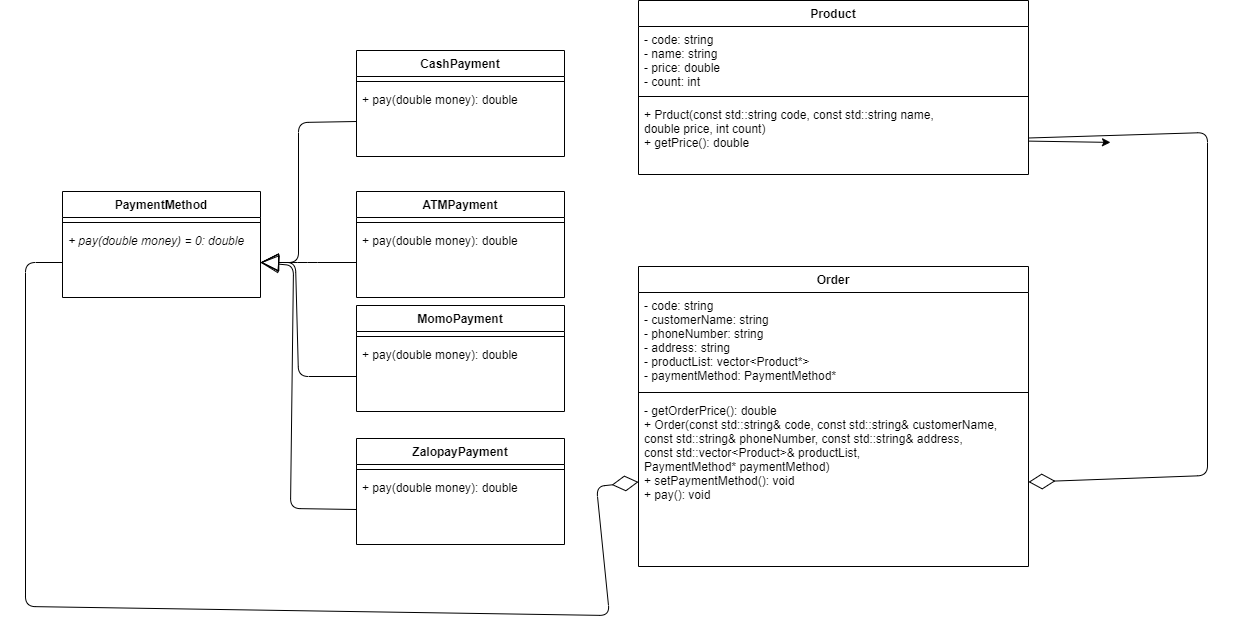

The diagram above was exported from draw.io. Its source (the exported page's mxGraphModel, read from the mxfile embedded in the PNG):
<mxGraphModel dx="1645" dy="288" grid="0" gridSize="10" guides="1" tooltips="1" connect="1" arrows="1" fold="1" page="1" pageScale="1" pageWidth="850" pageHeight="1100" background="#ffffff" math="0" shadow="0">
  <root>
    <mxCell id="0" />
    <mxCell id="1" parent="0" />
    <mxCell id="2" value="PaymentMethod" style="swimlane;fontStyle=1;align=center;verticalAlign=top;childLayout=stackLayout;horizontal=1;startSize=26;horizontalStack=0;resizeParent=1;resizeParentMax=0;resizeLast=0;collapsible=1;marginBottom=0;strokeColor=#000000;fontColor=#000000;fillColor=#FFFFFF;" parent="1" vertex="1">
      <mxGeometry x="54" y="501" width="198" height="106" as="geometry" />
    </mxCell>
    <mxCell id="4" value="" style="line;strokeWidth=1;align=left;verticalAlign=middle;spacingTop=-1;spacingLeft=3;spacingRight=3;rotatable=0;labelPosition=right;points=[];portConstraint=eastwest;strokeColor=#000000;fontColor=#000000;" parent="2" vertex="1">
      <mxGeometry y="26" width="198" height="10" as="geometry" />
    </mxCell>
    <mxCell id="9" value="+ pay(double money) = 0: double" style="text;align=left;verticalAlign=top;spacingLeft=4;spacingRight=4;overflow=hidden;rotatable=0;points=[[0,0.5],[1,0.5]];portConstraint=eastwest;fontStyle=2;strokeColor=none;fontColor=#000000;" parent="2" vertex="1">
      <mxGeometry y="36" width="198" height="70" as="geometry" />
    </mxCell>
    <mxCell id="10" value="Product" style="swimlane;fontStyle=1;align=center;verticalAlign=top;childLayout=stackLayout;horizontal=1;startSize=26;horizontalStack=0;resizeParent=1;resizeParentMax=0;resizeLast=0;collapsible=1;marginBottom=0;strokeColor=#000000;fontColor=#000000;fillColor=#FFFFFF;" parent="1" vertex="1">
      <mxGeometry x="630" y="310" width="390" height="174" as="geometry" />
    </mxCell>
    <mxCell id="11" value="- code: string&#10;- name: string&#10;- price: double&#10;- count: int" style="text;align=left;verticalAlign=top;spacingLeft=4;spacingRight=4;overflow=hidden;rotatable=0;points=[[0,0.5],[1,0.5]];portConstraint=eastwest;strokeColor=none;fontColor=#000000;" parent="10" vertex="1">
      <mxGeometry y="26" width="390" height="65" as="geometry" />
    </mxCell>
    <mxCell id="12" value="" style="line;strokeWidth=1;align=left;verticalAlign=middle;spacingTop=-1;spacingLeft=3;spacingRight=3;rotatable=0;labelPosition=right;points=[];portConstraint=eastwest;strokeColor=#000000;fontColor=#000000;" parent="10" vertex="1">
      <mxGeometry y="91" width="390" height="10" as="geometry" />
    </mxCell>
    <mxCell id="13" value="+ Prduct(const std::string code, const std::string name, &#10;double price, int count)&#10;+ getPrice(): double" style="text;align=left;verticalAlign=top;spacingLeft=4;spacingRight=4;overflow=hidden;rotatable=0;points=[[0,0.5],[1,0.5]];portConstraint=eastwest;strokeColor=none;fontColor=#000000;" parent="10" vertex="1">
      <mxGeometry y="101" width="390" height="73" as="geometry" />
    </mxCell>
    <mxCell id="59" value="" style="edgeStyle=none;html=1;" parent="1" source="13" edge="1">
      <mxGeometry relative="1" as="geometry">
        <mxPoint x="1102.0000000000005" y="451.90148305084745" as="targetPoint" />
      </mxGeometry>
    </mxCell>
    <mxCell id="60" value="CashPayment" style="swimlane;fontStyle=1;align=center;verticalAlign=top;childLayout=stackLayout;horizontal=1;startSize=26;horizontalStack=0;resizeParent=1;resizeParentMax=0;resizeLast=0;collapsible=1;marginBottom=0;strokeColor=#000000;fontColor=#000000;fillColor=#FFFFFF;" parent="1" vertex="1">
      <mxGeometry x="348" y="360" width="208" height="106" as="geometry" />
    </mxCell>
    <mxCell id="61" value="" style="line;strokeWidth=1;align=left;verticalAlign=middle;spacingTop=-1;spacingLeft=3;spacingRight=3;rotatable=0;labelPosition=right;points=[];portConstraint=eastwest;strokeColor=#000000;fontColor=#000000;" parent="60" vertex="1">
      <mxGeometry y="26" width="208" height="10" as="geometry" />
    </mxCell>
    <mxCell id="73" value="+ pay(double money): double" style="text;align=left;verticalAlign=top;spacingLeft=4;spacingRight=4;overflow=hidden;rotatable=0;points=[[0,0.5],[1,0.5]];portConstraint=eastwest;fontStyle=0;strokeColor=none;fontColor=#000000;" parent="60" vertex="1">
      <mxGeometry y="36" width="208" height="70" as="geometry" />
    </mxCell>
    <mxCell id="63" value="ATMPayment" style="swimlane;fontStyle=1;align=center;verticalAlign=top;childLayout=stackLayout;horizontal=1;startSize=26;horizontalStack=0;resizeParent=1;resizeParentMax=0;resizeLast=0;collapsible=1;marginBottom=0;strokeColor=#000000;fontColor=#000000;fillColor=#FFFFFF;" parent="1" vertex="1">
      <mxGeometry x="348" y="501" width="208" height="106" as="geometry" />
    </mxCell>
    <mxCell id="64" value="" style="line;strokeWidth=1;align=left;verticalAlign=middle;spacingTop=-1;spacingLeft=3;spacingRight=3;rotatable=0;labelPosition=right;points=[];portConstraint=eastwest;strokeColor=#000000;fontColor=#000000;" parent="63" vertex="1">
      <mxGeometry y="26" width="208" height="10" as="geometry" />
    </mxCell>
    <mxCell id="65" value="+ pay(double money): double" style="text;align=left;verticalAlign=top;spacingLeft=4;spacingRight=4;overflow=hidden;rotatable=0;points=[[0,0.5],[1,0.5]];portConstraint=eastwest;fontStyle=0;strokeColor=none;fontColor=#000000;" parent="63" vertex="1">
      <mxGeometry y="36" width="208" height="70" as="geometry" />
    </mxCell>
    <mxCell id="66" value="MomoPayment" style="swimlane;fontStyle=1;align=center;verticalAlign=top;childLayout=stackLayout;horizontal=1;startSize=26;horizontalStack=0;resizeParent=1;resizeParentMax=0;resizeLast=0;collapsible=1;marginBottom=0;strokeColor=#000000;fontColor=#000000;fillColor=#FFFFFF;" parent="1" vertex="1">
      <mxGeometry x="348" y="615" width="208" height="106" as="geometry" />
    </mxCell>
    <mxCell id="67" value="" style="line;strokeWidth=1;align=left;verticalAlign=middle;spacingTop=-1;spacingLeft=3;spacingRight=3;rotatable=0;labelPosition=right;points=[];portConstraint=eastwest;strokeColor=#000000;fontColor=#000000;" parent="66" vertex="1">
      <mxGeometry y="26" width="208" height="10" as="geometry" />
    </mxCell>
    <mxCell id="68" value="+ pay(double money): double" style="text;align=left;verticalAlign=top;spacingLeft=4;spacingRight=4;overflow=hidden;rotatable=0;points=[[0,0.5],[1,0.5]];portConstraint=eastwest;fontStyle=0;strokeColor=none;fontColor=#000000;" parent="66" vertex="1">
      <mxGeometry y="36" width="208" height="70" as="geometry" />
    </mxCell>
    <mxCell id="69" value="ZalopayPayment" style="swimlane;fontStyle=1;align=center;verticalAlign=top;childLayout=stackLayout;horizontal=1;startSize=26;horizontalStack=0;resizeParent=1;resizeParentMax=0;resizeLast=0;collapsible=1;marginBottom=0;strokeColor=#000000;fontColor=#000000;fillColor=#FFFFFF;" parent="1" vertex="1">
      <mxGeometry x="348" y="748" width="208" height="106" as="geometry" />
    </mxCell>
    <mxCell id="70" value="" style="line;strokeWidth=1;align=left;verticalAlign=middle;spacingTop=-1;spacingLeft=3;spacingRight=3;rotatable=0;labelPosition=right;points=[];portConstraint=eastwest;strokeColor=#000000;fontColor=#000000;" parent="69" vertex="1">
      <mxGeometry y="26" width="208" height="10" as="geometry" />
    </mxCell>
    <mxCell id="71" value="+ pay(double money): double" style="text;align=left;verticalAlign=top;spacingLeft=4;spacingRight=4;overflow=hidden;rotatable=0;points=[[0,0.5],[1,0.5]];portConstraint=eastwest;fontStyle=0;strokeColor=none;fontColor=#000000;" parent="69" vertex="1">
      <mxGeometry y="36" width="208" height="70" as="geometry" />
    </mxCell>
    <mxCell id="75" value="" style="endArrow=block;endSize=16;endFill=0;html=1;entryX=1;entryY=0.5;entryDx=0;entryDy=0;strokeColor=#000000;fontColor=#000000;exitX=0;exitY=0.5;exitDx=0;exitDy=0;" parent="1" source="73" target="9" edge="1">
      <mxGeometry width="160" relative="1" as="geometry">
        <mxPoint x="335" y="380" as="sourcePoint" />
        <mxPoint x="195" y="553.5000000000002" as="targetPoint" />
        <Array as="points">
          <mxPoint x="290" y="432" />
          <mxPoint x="290" y="572" />
        </Array>
      </mxGeometry>
    </mxCell>
    <mxCell id="76" value="" style="endArrow=block;endSize=16;endFill=0;html=1;strokeColor=#000000;fontColor=#000000;exitX=0;exitY=0.5;exitDx=0;exitDy=0;entryX=1;entryY=0.5;entryDx=0;entryDy=0;" parent="1" source="65" target="9" edge="1">
      <mxGeometry width="160" relative="1" as="geometry">
        <mxPoint x="321" y="430" as="sourcePoint" />
        <mxPoint x="283" y="614" as="targetPoint" />
        <Array as="points">
          <mxPoint x="299" y="572" />
        </Array>
      </mxGeometry>
    </mxCell>
    <mxCell id="77" value="" style="endArrow=block;endSize=16;endFill=0;html=1;entryX=1;entryY=0.5;entryDx=0;entryDy=0;strokeColor=#000000;fontColor=#000000;exitX=0;exitY=0.5;exitDx=0;exitDy=0;" parent="1" source="68" target="9" edge="1">
      <mxGeometry width="160" relative="1" as="geometry">
        <mxPoint x="348" y="560" as="sourcePoint" />
        <mxPoint x="252" y="700" as="targetPoint" />
        <Array as="points">
          <mxPoint x="290" y="686" />
          <mxPoint x="287" y="572" />
        </Array>
      </mxGeometry>
    </mxCell>
    <mxCell id="78" value="" style="endArrow=block;endSize=16;endFill=0;html=1;entryX=1;entryY=0.5;entryDx=0;entryDy=0;strokeColor=#000000;fontColor=#000000;exitX=0;exitY=0.5;exitDx=0;exitDy=0;" parent="1" source="71" target="9" edge="1">
      <mxGeometry width="160" relative="1" as="geometry">
        <mxPoint x="358" y="696" as="sourcePoint" />
        <mxPoint x="262" y="582" as="targetPoint" />
        <Array as="points">
          <mxPoint x="282" y="818" />
          <mxPoint x="285" y="575" />
        </Array>
      </mxGeometry>
    </mxCell>
    <mxCell id="79" value="Order" style="swimlane;fontStyle=1;align=center;verticalAlign=top;childLayout=stackLayout;horizontal=1;startSize=26;horizontalStack=0;resizeParent=1;resizeParentMax=0;resizeLast=0;collapsible=1;marginBottom=0;strokeColor=#000000;fontColor=#000000;fillColor=#FFFFFF;" parent="1" vertex="1">
      <mxGeometry x="630" y="576" width="390" height="300" as="geometry" />
    </mxCell>
    <mxCell id="80" value="- code: string&#10;- customerName: string&#10;- phoneNumber: string&#10;- address: string&#10;- productList: vector&lt;Product*&gt;&#10;- paymentMethod: PaymentMethod*" style="text;align=left;verticalAlign=top;spacingLeft=4;spacingRight=4;overflow=hidden;rotatable=0;points=[[0,0.5],[1,0.5]];portConstraint=eastwest;strokeColor=none;fontColor=#000000;" parent="79" vertex="1">
      <mxGeometry y="26" width="390" height="95" as="geometry" />
    </mxCell>
    <mxCell id="81" value="" style="line;strokeWidth=1;align=left;verticalAlign=middle;spacingTop=-1;spacingLeft=3;spacingRight=3;rotatable=0;labelPosition=right;points=[];portConstraint=eastwest;strokeColor=#000000;fontColor=#000000;" parent="79" vertex="1">
      <mxGeometry y="121" width="390" height="10" as="geometry" />
    </mxCell>
    <mxCell id="82" value="- getOrderPrice(): double&#10;+ Order(const std::string&amp; code, const std::string&amp; customerName, &#10;const std::string&amp; phoneNumber, const std::string&amp; address, &#10;const std::vector&lt;Product&gt;&amp; productList, &#10;PaymentMethod* paymentMethod)&#10;+ setPaymentMethod(): void&#10;+ pay(): void&#10;" style="text;align=left;verticalAlign=top;spacingLeft=4;spacingRight=4;overflow=hidden;rotatable=0;points=[[0,0.5],[1,0.5]];portConstraint=eastwest;strokeColor=none;fontColor=#000000;" parent="79" vertex="1">
      <mxGeometry y="131" width="390" height="169" as="geometry" />
    </mxCell>
    <mxCell id="84" value="" style="endArrow=diamondThin;endFill=0;endSize=24;html=1;exitX=0;exitY=0.5;exitDx=0;exitDy=0;entryX=0;entryY=0.5;entryDx=0;entryDy=0;strokeColor=#000000;fontColor=#000000;" parent="1" source="9" target="82" edge="1">
      <mxGeometry width="160" relative="1" as="geometry">
        <mxPoint x="90" y="596" as="sourcePoint" />
        <mxPoint x="630" y="356" as="targetPoint" />
        <Array as="points">
          <mxPoint x="17" y="572" />
          <mxPoint x="17" y="916" />
          <mxPoint x="601" y="925" />
          <mxPoint x="588" y="796" />
        </Array>
      </mxGeometry>
    </mxCell>
    <mxCell id="85" value="" style="endArrow=diamondThin;endFill=0;endSize=24;html=1;exitX=1;exitY=0.5;exitDx=0;exitDy=0;entryX=1;entryY=0.5;entryDx=0;entryDy=0;strokeColor=#000000;fontColor=#000000;" parent="1" source="13" target="82" edge="1">
      <mxGeometry width="160" relative="1" as="geometry">
        <mxPoint x="100" y="606" as="sourcePoint" />
        <mxPoint x="640" y="366" as="targetPoint" />
        <Array as="points">
          <mxPoint x="1199" y="442" />
          <mxPoint x="1199" y="785" />
        </Array>
      </mxGeometry>
    </mxCell>
  </root>
</mxGraphModel>